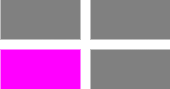

The diagram above was exported from draw.io. Its source (the exported page's mxGraphModel, read from the mxfile embedded in the PNG):
<mxGraphModel dx="468" dy="327" grid="1" gridSize="10" guides="1" tooltips="1" connect="1" arrows="1" fold="1" page="1" pageScale="1" pageWidth="1169" pageHeight="827" math="0" shadow="0">
  <root>
    <mxCell id="0" />
    <mxCell id="1" parent="0" />
    <mxCell id="i2oKzGZDqaQWCV5gzrWX-1" value="" style="rounded=0;whiteSpace=wrap;html=1;fillColor=#FF00FF;strokeWidth=2;strokeColor=none;" parent="1" vertex="1">
      <mxGeometry x="200" y="200" width="80" height="40" as="geometry" />
    </mxCell>
    <mxCell id="i2oKzGZDqaQWCV5gzrWX-2" value="" style="rounded=0;whiteSpace=wrap;html=1;strokeWidth=2;fillColor=#808080;strokeColor=none;" parent="1" vertex="1">
      <mxGeometry x="290" y="200" width="80" height="40" as="geometry" />
    </mxCell>
    <mxCell id="bC15pa4SLs_s9YVap5bh-1" value="" style="rounded=0;whiteSpace=wrap;html=1;strokeWidth=2;fillColor=#808080;strokeColor=none;" vertex="1" parent="1">
      <mxGeometry x="200" y="150" width="80" height="40" as="geometry" />
    </mxCell>
    <mxCell id="bC15pa4SLs_s9YVap5bh-2" value="" style="rounded=0;whiteSpace=wrap;html=1;strokeWidth=2;fillColor=#808080;strokeColor=none;" vertex="1" parent="1">
      <mxGeometry x="200" y="100" width="80" height="40" as="geometry" />
    </mxCell>
    <mxCell id="bC15pa4SLs_s9YVap5bh-3" value="" style="rounded=0;whiteSpace=wrap;html=1;strokeWidth=2;fillColor=#808080;strokeColor=none;" vertex="1" parent="1">
      <mxGeometry x="290" y="100" width="80" height="40" as="geometry" />
    </mxCell>
    <mxCell id="bC15pa4SLs_s9YVap5bh-4" value="" style="rounded=0;whiteSpace=wrap;html=1;strokeWidth=2;fillColor=#808080;strokeColor=none;" vertex="1" parent="1">
      <mxGeometry x="290" y="150" width="80" height="40" as="geometry" />
    </mxCell>
  </root>
</mxGraphModel>